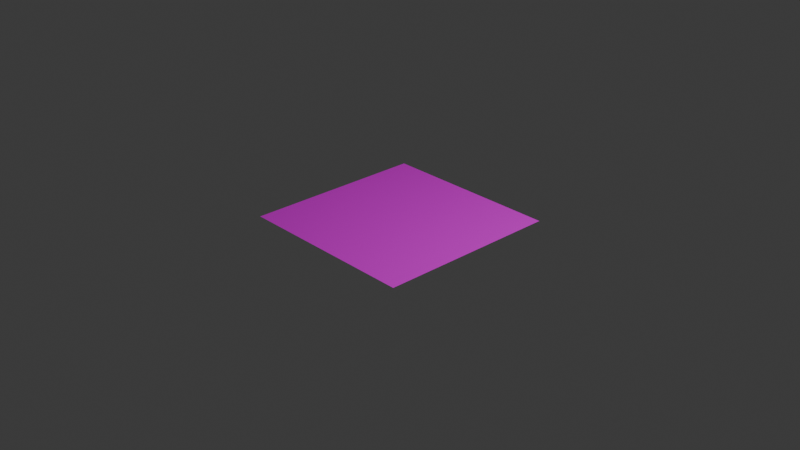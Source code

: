 # Source: heart_drawing_animation.blend  (saved by Blender 4.3.32; exported with 4.5.12 LTS)
import bpy
from mathutils import Matrix  # noqa: F401  (used for matrix-valued properties, if any)

bpy.ops.wm.read_factory_settings(use_empty=True)
scene = bpy.context.scene
scene.name = 'Scene'

# ---- collections
col_collection = bpy.data.collections.new('Collection'); scene.collection.children.link(col_collection)

# ---- images (referenced by path relative to the original .blend; pixels are not part of the script)
import os
ASSET_DIR = os.environ.get("B2B_ASSET_DIR", "")  # directory of the original .blend (textures are referenced by path, not embedded)
HERE = os.path.dirname(os.path.abspath(__file__))  # packed textures are extracted next to this script under _unpacked/

def load_image(name, relpath, width, height, colorspace="sRGB"):
    """Load a texture the original file referenced (path relative to the .blend, or extracted next to this script)."""
    p = next((c for c in (os.path.join(HERE, relpath), os.path.join(ASSET_DIR, relpath)) if relpath and os.path.exists(c)), "")
    if p:
        img = bpy.data.images.load(p, check_existing=True)
        img.name = name
    else:  # same state as the original file: an image datablock whose file is absent (Cycles renders it pink)
        img = bpy.data.images.new(name, width, height)
        img.source = "FILE"
        img.filepath = "//" + (relpath or name)
    img.colorspace_settings.name = colorspace
    return img
img_0001_png = load_image('0001.png', '0001.png', 1024, 1024, 'sRGB')

# ---- materials (node trees are filled in below, after node groups)
mat_material_001 = bpy.data.materials.new('Material.001')

# ---- material node trees
mat_material_001.use_nodes = True; mat_material_001.node_tree.nodes.clear()
_N = mat_material_001.node_tree.nodes; _L = mat_material_001.node_tree.links
n0 = _N.new('ShaderNodeBsdfPrincipled'); n0.name = 'Principled BSDF'; n0.location = (10, 300)
n1 = _N.new('ShaderNodeOutputMaterial'); n1.name = 'Material Output'; n1.location = (300, 300)
n2 = _N.new('ShaderNodeTexImage'); n2.name = 'Image Texture'; n2.location = (-328, 208)
n2.image = img_0001_png
_L.new(n0.outputs[0], n1.inputs[0])
_L.new(n2.outputs[0], n0.inputs[0])
n1.is_active_output = True

# ---- world
world_world = bpy.data.worlds.new('World'); scene.world = world_world
world_world.use_nodes = True; world_world.node_tree.nodes.clear()
_N = world_world.node_tree.nodes; _L = world_world.node_tree.links
n0 = _N.new('ShaderNodeOutputWorld'); n0.name = 'World Output'; n0.location = (300, 300)
n1 = _N.new('ShaderNodeBackground'); n1.name = 'Background'; n1.location = (10, 300)
n1.inputs[0].default_value = (0.05088, 0.05088, 0.05088, 1.0)
_L.new(n1.outputs[0], n0.inputs[0])
n0.is_active_output = True
world_world.color = (0.05088, 0.05088, 0.05088)
world_world.sun_shadow_jitter_overblur = 0.0

# ---- cameras
cam_camera = bpy.data.cameras.new('Camera')
cam_camera.clip_end = 100.0
cam_camera.ortho_scale = 7.314

# ---- lights
light_light = bpy.data.lights.new('Light', 'POINT')
light_light.energy = 1000.0
light_light.shadow_soft_size = 0.1

# ---- meshes
me_plane = bpy.data.meshes.new('Plane')
me_plane.from_pydata([(0.9923, -1.008, 0.0), (1.008, 0.9923, 0.0), (-1.008, -0.9923, 0.0), (-0.9923, 1.008, 0.0)], [], [(0, 1, 3, 2)])
_uv = me_plane.uv_layers.new(name='UVMap')
_uv.uv.foreach_set('vector', [0.0, 0.0, 1.0, 0.0, 1.0, 1.0, 0.0, 1.0])
me_plane.materials.append(mat_material_001)
me_plane.update()

# ---- objects
ob_light = bpy.data.objects.new('Light', light_light)
ob_camera = bpy.data.objects.new('Camera', cam_camera)
ob_plane = bpy.data.objects.new('Plane', me_plane)

# ---- transforms, parenting, visibility, modifiers, constraints
ob_light.location = (4.076, 1.005, 5.904)
ob_light.rotation_euler = (0.6503, 0.05522, 1.866)
ob_light.lock_rotations_4d = False
ob_light.empty_display_type = 'ARROWS'
ob_light.color = (0.0, 0.0, 0.0, 0.0)
ob_light.lineart.crease_threshold = 0.0
ob_camera.location = (7.359, -6.926, 4.958)
ob_camera.rotation_euler = (1.109, 0.0, 0.8149)
ob_camera.lock_rotations_4d = False
ob_camera.empty_display_type = 'ARROWS'
ob_camera.color = (0.0, 0.0, 0.0, 0.0)
ob_camera.display_type = 'WIRE'
ob_camera.lineart.crease_threshold = 0.0
ob_plane.location = (0.0, 0.0, 0.0)

# ---- collection membership
col_collection.objects.link(ob_light)
col_collection.objects.link(ob_camera)
col_collection.objects.link(ob_plane)

# ---- scene / render settings (as saved in the file)
scene.camera = ob_camera
scene.frame_start = 1; scene.frame_end = 250; scene.frame_set(117)
scene.render.engine = 'BLENDER_EEVEE_NEXT'
bpy.context.view_layer.update()
